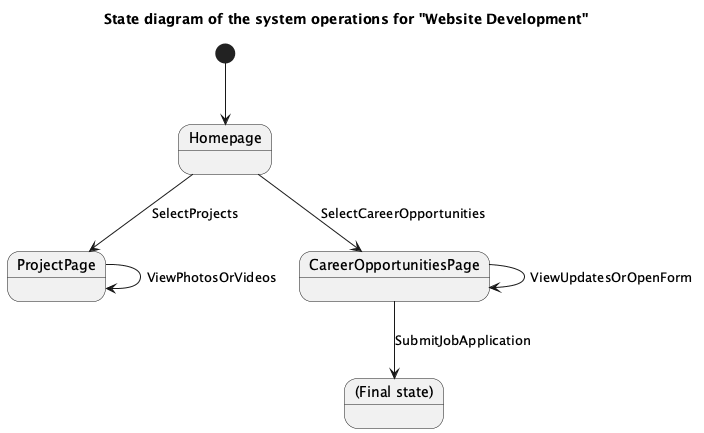

The diagram above was rendered by PlantUML. Its source (embedded in the PNG):
@startuml
title State diagram of the system operations for "Website Development"

[*] --> Homepage

state "Homepage" as Homepage
state "ProjectPage" as ProjectPage
state "CareerOpportunitiesPage" as CareerOpportunitiesPage
state "(Final state)" as FinalState

Homepage --> ProjectPage : SelectProjects
ProjectPage --> ProjectPage : ViewPhotosOrVideos
Homepage --> CareerOpportunitiesPage : SelectCareerOpportunities
CareerOpportunitiesPage --> CareerOpportunitiesPage : ViewUpdatesOrOpenForm
CareerOpportunitiesPage --> FinalState : SubmitJobApplication

@enduml